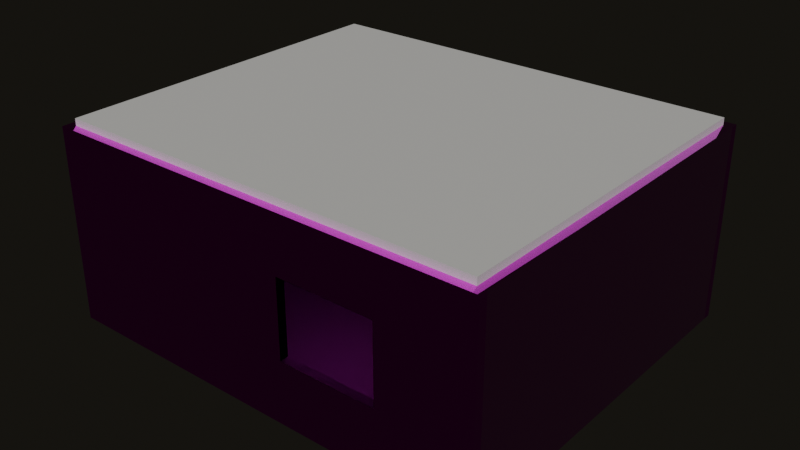 # Source: ENV_RoomShell_v003.blend  (saved by Blender 5.1.30; exported with 4.5.12 LTS)
import bpy
from mathutils import Matrix  # noqa: F401  (used for matrix-valued properties, if any)

bpy.ops.wm.read_factory_settings(use_empty=True)
scene = bpy.context.scene
scene.name = 'Scene'

# ---- collections
col_collection = bpy.data.collections.new('Collection'); scene.collection.children.link(col_collection)

# ---- images (referenced by path relative to the original .blend; pixels are not part of the script)
import os
ASSET_DIR = os.environ.get("B2B_ASSET_DIR", "")  # directory of the original .blend (textures are referenced by path, not embedded)
HERE = os.path.dirname(os.path.abspath(__file__))  # packed textures are extracted next to this script under _unpacked/

def load_image(name, relpath, width, height, colorspace="sRGB"):
    """Load a texture the original file referenced (path relative to the .blend, or extracted next to this script)."""
    p = next((c for c in (os.path.join(HERE, relpath), os.path.join(ASSET_DIR, relpath)) if relpath and os.path.exists(c)), "")
    if p:
        img = bpy.data.images.load(p, check_existing=True)
        img.name = name
    else:  # same state as the original file: an image datablock whose file is absent (Cycles renders it pink)
        img = bpy.data.images.new(name, width, height)
        img.source = "FILE"
        img.filepath = "//" + (relpath or name)
    img.colorspace_settings.name = colorspace
    return img
img_tex_mat_wallpaper_floralaged_bc_png_001 = load_image('TEX_MAT_Wallpaper_FloralAged_BC.png.001', 'TEX_MAT_Wallpaper_FloralAged_BC.png', 1024, 1024, 'sRGB')
img_tex_mat_wallpaper_floralaged_n_png_001 = load_image('TEX_MAT_Wallpaper_FloralAged_N.png.001', 'TEX_MAT_Wallpaper_FloralAged_N.png', 1024, 1024, 'Non-Color')
img_tex_mat_wallpaper_floralaged_mask_png_001 = load_image('TEX_MAT_Wallpaper_FloralAged_Mask.png.001', 'TEX_MAT_Wallpaper_FloralAged_Mask.png', 1024, 1024, 'Non-Color')
img_tex_mat_floor_darkgreen_bc_png_001 = load_image('TEX_MAT_Floor_DarkGreen_BC.png.001', 'TEX_MAT_Floor_DarkGreen_BC.png', 1024, 1024, 'sRGB')
img_tex_mat_floor_darkgreen_n_png_001 = load_image('TEX_MAT_Floor_DarkGreen_N.png.001', 'TEX_MAT_Floor_DarkGreen_N.png', 1024, 1024, 'Non-Color')
img_tex_mat_floor_darkgreen_mask_png_001 = load_image('TEX_MAT_Floor_DarkGreen_Mask.png.001', 'TEX_MAT_Floor_DarkGreen_Mask.png', 1024, 1024, 'Non-Color')

# ---- materials (node trees are filled in below, after node groups)
mat_mat_wallpaper_floralaged = bpy.data.materials.new('MAT_Wallpaper_FloralAged')
mat_mat_wallpaper_floralaged.diffuse_color = (0.76, 0.7, 0.58, 1.0)
mat_mat_mv_skirting = bpy.data.materials.new('MAT_MV_Skirting')
mat_mat_mv_skirting.diffuse_color = (0.075, 0.066, 0.038, 1.0)
mat_mat_floor_darkgreen = bpy.data.materials.new('MAT_Floor_DarkGreen')
mat_mat_floor_darkgreen.diffuse_color = (0.14, 0.2, 0.16, 1.0)
mat_mat_ceiling_white = bpy.data.materials.new('MAT_Ceiling_White')
mat_mat_ceiling_white.diffuse_color = (0.85, 0.84, 0.8, 1.0)

# ---- material node trees
mat_mat_wallpaper_floralaged.use_nodes = True; mat_mat_wallpaper_floralaged.node_tree.nodes.clear()
_N = mat_mat_wallpaper_floralaged.node_tree.nodes; _L = mat_mat_wallpaper_floralaged.node_tree.links
n0 = _N.new('ShaderNodeOutputMaterial'); n0.name = 'Material Output'; n0.location = (0, 0)
n1 = _N.new('ShaderNodeBsdfPrincipled'); n1.name = 'Principled BSDF'; n1.location = (0, 0)
n2 = _N.new('ShaderNodeTexImage'); n2.name = 'Image Texture'; n2.location = (0, 0)
n2.image = img_tex_mat_wallpaper_floralaged_bc_png_001
n3 = _N.new('ShaderNodeTexImage'); n3.name = 'Image Texture.001'; n3.location = (0, 0)
n3.image = img_tex_mat_wallpaper_floralaged_n_png_001
n4 = _N.new('ShaderNodeNormalMap'); n4.name = 'Normal Map'; n4.location = (0, 0)
n4.inputs[0].default_value = 0.22
n5 = _N.new('ShaderNodeTexImage'); n5.name = 'Image Texture.002'; n5.location = (0, 0)
n5.image = img_tex_mat_wallpaper_floralaged_mask_png_001
n6 = _N.new('ShaderNodeSeparateColor'); n6.name = 'Separate Color'; n6.location = (0, 0)
n7 = _N.new('ShaderNodeMath'); n7.name = 'Math'; n7.location = (0, 0)
n7.operation = 'SUBTRACT'
n7.inputs[0].default_value = 1.0
_L.new(n2.outputs[0], n1.inputs[0])
_L.new(n3.outputs[0], n4.inputs[1])
_L.new(n4.outputs[0], n1.inputs[5])
_L.new(n5.outputs[0], n6.inputs[0])
_L.new(n6.outputs[0], n1.inputs[1])
_L.new(n5.outputs[1], n7.inputs[1])
_L.new(n7.outputs[0], n1.inputs[2])
_L.new(n1.outputs[0], n0.inputs[0])
n0.is_active_output = True
mat_mat_mv_skirting.use_nodes = True; mat_mat_mv_skirting.node_tree.nodes.clear()
_N = mat_mat_mv_skirting.node_tree.nodes; _L = mat_mat_mv_skirting.node_tree.links
n0 = _N.new('ShaderNodeBsdfPrincipled'); n0.name = 'Principled BSDF'; n0.location = (-200, 100)
n0.inputs[0].default_value = (0.075, 0.066, 0.038, 1.0)
n0.inputs[2].default_value = 0.8
n1 = _N.new('ShaderNodeOutputMaterial'); n1.name = 'Material Output'; n1.location = (200, 100)
_L.new(n0.outputs[0], n1.inputs[0])
n1.is_active_output = True
mat_mat_floor_darkgreen.use_nodes = True; mat_mat_floor_darkgreen.node_tree.nodes.clear()
_N = mat_mat_floor_darkgreen.node_tree.nodes; _L = mat_mat_floor_darkgreen.node_tree.links
n0 = _N.new('ShaderNodeOutputMaterial'); n0.name = 'Material Output'; n0.location = (0, 0)
n1 = _N.new('ShaderNodeBsdfPrincipled'); n1.name = 'Principled BSDF'; n1.location = (0, 0)
n2 = _N.new('ShaderNodeTexImage'); n2.name = 'Image Texture'; n2.location = (0, 0)
n2.image = img_tex_mat_floor_darkgreen_bc_png_001
n3 = _N.new('ShaderNodeTexImage'); n3.name = 'Image Texture.001'; n3.location = (0, 0)
n3.image = img_tex_mat_floor_darkgreen_n_png_001
n4 = _N.new('ShaderNodeNormalMap'); n4.name = 'Normal Map'; n4.location = (0, 0)
n4.inputs[0].default_value = 0.22
n5 = _N.new('ShaderNodeTexImage'); n5.name = 'Image Texture.002'; n5.location = (0, 0)
n5.image = img_tex_mat_floor_darkgreen_mask_png_001
n6 = _N.new('ShaderNodeSeparateColor'); n6.name = 'Separate Color'; n6.location = (0, 0)
n7 = _N.new('ShaderNodeMath'); n7.name = 'Math'; n7.location = (0, 0)
n7.operation = 'SUBTRACT'
n7.inputs[0].default_value = 1.0
_L.new(n2.outputs[0], n1.inputs[0])
_L.new(n3.outputs[0], n4.inputs[1])
_L.new(n4.outputs[0], n1.inputs[5])
_L.new(n5.outputs[0], n6.inputs[0])
_L.new(n6.outputs[0], n1.inputs[1])
_L.new(n5.outputs[1], n7.inputs[1])
_L.new(n7.outputs[0], n1.inputs[2])
_L.new(n1.outputs[0], n0.inputs[0])
n0.is_active_output = True
mat_mat_ceiling_white.use_nodes = True; mat_mat_ceiling_white.node_tree.nodes.clear()
_N = mat_mat_ceiling_white.node_tree.nodes; _L = mat_mat_ceiling_white.node_tree.links
n0 = _N.new('ShaderNodeBsdfPrincipled'); n0.name = 'Principled BSDF'; n0.location = (-200, 100)
n0.inputs[0].default_value = (0.85, 0.84, 0.8, 1.0)
n0.inputs[2].default_value = 0.9
n1 = _N.new('ShaderNodeOutputMaterial'); n1.name = 'Material Output'; n1.location = (200, 100)
_L.new(n0.outputs[0], n1.inputs[0])
n1.is_active_output = True

# ---- world
world_world = bpy.data.worlds.new('World'); scene.world = world_world
world_world.use_nodes = True; world_world.node_tree.nodes.clear()
_N = world_world.node_tree.nodes; _L = world_world.node_tree.links
n0 = _N.new('ShaderNodeOutputWorld'); n0.name = 'World Output'; n0.location = (200, 100)
n1 = _N.new('ShaderNodeBackground'); n1.name = 'Background'; n1.location = (-200, 100)
n1.inputs[0].default_value = (0.12, 0.11, 0.085, 1.0)
n1.inputs[1].default_value = 0.15
_L.new(n1.outputs[0], n0.inputs[0])
n0.is_active_output = True
world_world.color = (0.05088, 0.05088, 0.05088)
world_world.sun_shadow_jitter_overblur = 0.0

# ---- meshes
me_cube_003 = bpy.data.meshes.new('Cube.003')
me_cube_003.from_pydata([(-0.06, -2.6, -1.4), (-0.06, -2.6, 1.4), (-0.06, 2.6, -1.4), (-0.06, 2.6, 1.4), (0.06, -2.6, -1.4), (0.06, -2.6, 1.4), (0.06, 2.6, -1.4), (0.06, 2.6, 1.4)], [], [(0, 1, 3, 2), (2, 3, 7, 6), (6, 7, 5, 4), (4, 5, 1, 0), (2, 6, 4, 0), (7, 3, 1, 5)])
_uv = me_cube_003.uv_layers.new(name='UVMap')
_uv.uv.foreach_set('vector', [-1.083, 0.0, -1.083, 1.167, 1.083, 1.167, 1.083, 0.0, 1.083, 0.0, 1.083, 1.167, 1.083, 1.167, 1.083, 0.0, 1.083, 0.0, 1.083, 1.167, -1.083, 1.167, -1.083, 0.0, -1.083, 0.0, -1.083, 1.167, -1.083, 1.167, -1.083, 0.0, 1.083, 0.0, 1.083, 0.0, -1.083, 0.0, -1.083, 0.0, 1.083, 1.167, 1.083, 1.167, -1.083, 1.167, -1.083, 1.167])
me_cube_003.materials.append(mat_mat_wallpaper_floralaged)
me_cube_003.update()
me_cube_002 = bpy.data.meshes.new('Cube.002')
me_cube_002.from_pydata([(-3.22, -0.06, -1.4), (-3.22, -0.06, 1.4), (-3.22, 0.06, -1.4), (-3.22, 0.06, 1.4), (3.22, -0.06, -1.4), (3.22, -0.06, 1.4), (3.22, 0.06, -1.4), (3.22, 0.06, 1.4)], [], [(0, 1, 3, 2), (2, 3, 7, 6), (6, 7, 5, 4), (4, 5, 1, 0), (2, 6, 4, 0), (7, 3, 1, 5)])
_uv = me_cube_002.uv_layers.new(name='UVMap')
_uv.uv.foreach_set('vector', [-1.342, 0.0, -1.342, 1.167, -1.342, 1.167, -1.342, 0.0, -1.342, 0.0, -1.342, 1.167, 1.342, 1.167, 1.342, 0.0, 1.342, 0.0, 1.342, 1.167, 1.342, 1.167, 1.342, 0.0, 1.342, 0.0, 1.342, 1.167, -1.342, 1.167, -1.342, 0.0, -1.342, 0.0, 1.342, 0.0, 1.342, 0.0, -1.342, 0.0, 1.342, 1.167, -1.342, 1.167, -1.342, 1.167, 1.342, 1.167])
me_cube_002.materials.append(mat_mat_wallpaper_floralaged)
me_cube_002.update()
me_cube_004 = bpy.data.meshes.new('Cube.004')
me_cube_004.from_pydata([(-3.22, -0.06, -1.4), (-3.22, -0.06, 1.4), (-3.22, 0.06, -1.4), (-3.22, 0.06, 1.4), (3.22, -0.06, -1.4), (3.22, -0.06, 1.4), (3.22, 0.06, -1.4), (3.22, 0.06, 1.4), (0.5, 0.06, 0.6), (0.5, 0.06, -0.5), (1.9, 0.06, -0.5), (1.9, 0.06, 0.6), (0.5, -0.06, 0.6), (1.9, -0.06, -0.5), (1.9, -0.06, 0.6), (0.5, -0.06, -0.5)], [], [(0, 1, 3, 2), (7, 6, 10, 11), (6, 2, 3, 7, 11, 8, 9, 10), (6, 7, 5, 4), (13, 4, 5, 14), (14, 5, 1, 0, 4, 13, 15, 12), (2, 6, 4, 0), (7, 3, 1, 5), (15, 9, 8, 12), (14, 11, 10, 13), (13, 10, 9, 15), (8, 11, 14, 12)])
_uv = me_cube_004.uv_layers.new(name='UVMap')
_uv.uv.foreach_set('vector', [-1.342, 0.0, -1.342, 1.167, -1.342, 1.167, -1.342, 0.0, 1.342, 1.167, 1.342, 0.0, 0.7917, 0.375, 0.7917, 0.8333, 1.342, 0.0, -1.342, 0.0, -1.342, 1.167, 1.342, 1.167, 0.7917, 0.8333, 0.2083, 0.8333, 0.2083, 0.375, 0.7917, 0.375, 1.342, 0.0, 1.342, 1.167, 1.342, 1.167, 1.342, 0.0, 0.7917, 0.375, 1.342, 0.0, 1.342, 1.167, 0.7917, 0.8333, 0.7917, 0.8333, 1.342, 1.167, -1.342, 1.167, -1.342, 0.0, 1.342, 0.0, 0.7917, 0.375, 0.2083, 0.375, 0.2083, 0.8333, -1.342, 0.0, 1.342, 0.0, 1.342, 0.0, -1.342, 0.0, 1.342, 1.167, -1.342, 1.167, -1.342, 1.167, 1.342, 1.167, 0.2083, 0.375, 0.2083, 0.375, 0.2083, 0.8333, 0.2083, 0.8333, 0.7917, 0.8333, 0.7917, 0.8333, 0.7917, 0.375, 0.7917, 0.375, 0.7917, 0.375, 0.7917, 0.375, 0.2083, 0.375, 0.2083, 0.375, 0.2083, 0.8333, 0.7917, 0.8333, 0.7917, 0.8333, 0.2083, 0.8333])
me_cube_004.materials.append(mat_mat_wallpaper_floralaged)
me_cube_004.materials.append(None)
me_cube_004.update()
me_cube_006 = bpy.data.meshes.new('Cube.006')
me_cube_006.from_pydata([(-0.06, -2.6, -1.4), (-0.06, -2.6, 1.4), (-0.06, 2.6, -1.4), (-0.06, 2.6, 1.4), (0.06, -2.6, -1.4), (0.06, -2.6, 1.4), (0.06, 2.6, -1.4), (0.06, 2.6, 1.4), (-0.06, -0.1, 0.65), (-0.06, -1.0, 0.65), (-0.06, -1.0, -1.4), (-0.06, -0.1, -1.4), (0.06, -1.0, 0.65), (0.06, -0.1, 0.65), (0.06, -1.0, -1.4), (0.06, -0.1, -1.4)], [], [(0, 1, 3, 2, 11, 8, 9, 10), (2, 3, 7, 6), (6, 7, 5, 4, 14, 12, 13, 15), (4, 5, 1, 0), (14, 4, 0, 10), (11, 2, 6, 15), (7, 3, 1, 5), (13, 8, 11, 15), (10, 9, 12, 14), (8, 13, 12, 9)])
_uv = me_cube_006.uv_layers.new(name='UVMap')
_uv.uv.foreach_set('vector', [-1.083, 0.0, -1.083, 1.167, 1.083, 1.167, 1.083, 0.0, -0.04167, 0.0, -0.04167, 0.8542, -0.4167, 0.8542, -0.4167, 0.0, 1.083, 0.0, 1.083, 1.167, 1.083, 1.167, 1.083, 0.0, 1.083, 0.0, 1.083, 1.167, -1.083, 1.167, -1.083, 0.0, -0.4167, 0.0, -0.4167, 0.8542, -0.04167, 0.8542, -0.04167, 0.0, -1.083, 0.0, -1.083, 1.167, -1.083, 1.167, -1.083, 0.0, -0.4167, 0.0, -1.083, 0.0, -1.083, 0.0, -0.4167, 0.0, -0.04167, 0.0, 1.083, 0.0, 1.083, 0.0, -0.04167, 0.0, 1.083, 1.167, 1.083, 1.167, -1.083, 1.167, -1.083, 1.167, -0.04167, 0.8542, -0.04167, 0.8542, -0.04167, 0.0, -0.04167, 0.0, -0.4167, 0.0, -0.4167, 0.8542, -0.4167, 0.8542, -0.4167, 0.0, -0.04167, 0.8542, -0.04167, 0.8542, -0.4167, 0.8542, -0.4167, 0.8542])
me_cube_006.materials.append(mat_mat_wallpaper_floralaged)
me_cube_006.materials.append(None)
me_cube_006.update()
me_cube_008 = bpy.data.meshes.new('Cube.008')
me_cube_008.from_pydata([(-3.1, 2.585, 0.0), (-3.1, 2.585, 0.08), (-3.1, 2.6, 0.0), (-3.1, 2.6, 0.08), (3.1, 2.585, 0.0), (3.1, 2.585, 0.08), (3.1, 2.6, 0.0), (3.1, 2.6, 0.08), (3.085, -2.6, 0.0), (3.085, -2.6, 0.08), (3.085, 2.6, 0.0), (3.085, 2.6, 0.08), (3.1, -2.6, 0.0), (3.1, -2.6, 0.08), (3.1, 2.6, 0.0), (3.1, 2.6, 0.08), (-3.1, -2.6, 0.0), (-3.1, -2.6, 0.08), (-3.1, -2.585, 0.0), (-3.1, -2.585, 0.08), (3.1, -2.6, 0.0), (3.1, -2.6, 0.08), (3.1, -2.585, 0.0), (3.1, -2.585, 0.08), (-3.1, -2.6, 0.0), (-3.1, -2.6, 0.08), (-3.1, -1.0, 0.0), (-3.1, -1.0, 0.08), (-3.085, -2.6, 0.0), (-3.085, -2.6, 0.08), (-3.085, -1.0, 0.0), (-3.085, -1.0, 0.08), (-3.1, -0.1, 0.0), (-3.1, -0.1, 0.08), (-3.1, 2.6, 0.0), (-3.1, 2.6, 0.08), (-3.085, -0.1, 0.0), (-3.085, -0.1, 0.08), (-3.085, 2.6, 0.0), (-3.085, 2.6, 0.08)], [], [(0, 1, 3, 2), (2, 3, 7, 6), (6, 7, 5, 4), (4, 5, 1, 0), (2, 6, 4, 0), (7, 3, 1, 5), (8, 9, 11, 10), (10, 11, 15, 14), (14, 15, 13, 12), (12, 13, 9, 8), (10, 14, 12, 8), (15, 11, 9, 13), (16, 17, 19, 18), (18, 19, 23, 22), (22, 23, 21, 20), (20, 21, 17, 16), (18, 22, 20, 16), (23, 19, 17, 21), (24, 25, 27, 26), (26, 27, 31, 30), (30, 31, 29, 28), (28, 29, 25, 24), (26, 30, 28, 24), (31, 27, 25, 29), (32, 33, 35, 34), (34, 35, 39, 38), (38, 39, 37, 36), (36, 37, 33, 32), (34, 38, 36, 32), (39, 35, 33, 37)])
_uv = me_cube_008.uv_layers.new(name='UVMap')
_uv.uv.foreach_set('vector', [1.146, 0.49, 1.146, 0.51, 1.15, 0.51, 1.15, 0.49, -0.275, 0.49, -0.275, 0.51, 1.275, 0.51, 1.275, 0.49, 1.15, 0.49, 1.15, 0.51, 1.146, 0.51, 1.146, 0.49, 1.275, 0.49, 1.275, 0.51, -0.275, 0.51, -0.275, 0.49, -0.275, 1.15, 1.275, 1.15, 1.275, 1.146, -0.275, 1.146, 1.275, 1.15, -0.275, 1.15, -0.275, 1.146, 1.275, 1.146, -0.15, 0.49, -0.15, 0.51, 1.15, 0.51, 1.15, 0.49, 1.271, 0.49, 1.271, 0.51, 1.275, 0.51, 1.275, 0.49, 1.15, 0.49, 1.15, 0.51, -0.15, 0.51, -0.15, 0.49, 1.275, 0.49, 1.275, 0.51, 1.271, 0.51, 1.271, 0.49, 1.271, 1.15, 1.275, 1.15, 1.275, -0.15, 1.271, -0.15, 1.275, 1.15, 1.271, 1.15, 1.271, -0.15, 1.275, -0.15, -0.15, 0.49, -0.15, 0.51, -0.1462, 0.51, -0.1462, 0.49, -0.275, 0.49, -0.275, 0.51, 1.275, 0.51, 1.275, 0.49, -0.1462, 0.49, -0.1462, 0.51, -0.15, 0.51, -0.15, 0.49, 1.275, 0.49, 1.275, 0.51, -0.275, 0.51, -0.275, 0.49, -0.275, -0.1462, 1.275, -0.1462, 1.275, -0.15, -0.275, -0.15, 1.275, -0.1462, -0.275, -0.1462, -0.275, -0.15, 1.275, -0.15, -0.15, 0.49, -0.15, 0.51, 0.25, 0.51, 0.25, 0.49, -0.275, 0.49, -0.275, 0.51, -0.2713, 0.51, -0.2713, 0.49, 0.25, 0.49, 0.25, 0.51, -0.15, 0.51, -0.15, 0.49, -0.2713, 0.49, -0.2713, 0.51, -0.275, 0.51, -0.275, 0.49, -0.275, 0.25, -0.2713, 0.25, -0.2713, -0.15, -0.275, -0.15, -0.2713, 0.25, -0.275, 0.25, -0.275, -0.15, -0.2713, -0.15, 0.475, 0.49, 0.475, 0.51, 1.15, 0.51, 1.15, 0.49, -0.275, 0.49, -0.275, 0.51, -0.2713, 0.51, -0.2713, 0.49, 1.15, 0.49, 1.15, 0.51, 0.475, 0.51, 0.475, 0.49, -0.2713, 0.49, -0.2713, 0.51, -0.275, 0.51, -0.275, 0.49, -0.275, 1.15, -0.2713, 1.15, -0.2713, 0.475, -0.275, 0.475, -0.2713, 1.15, -0.275, 1.15, -0.275, 0.475, -0.2713, 0.475])
me_cube_008.materials.append(mat_mat_mv_skirting)
me_cube_008.update()
me_cube = bpy.data.meshes.new('Cube')
me_cube.from_pydata([(-3.1, -2.6, -0.05), (-3.1, -2.6, 0.05), (-3.1, 2.6, -0.05), (-3.1, 2.6, 0.05), (3.1, -2.6, -0.05), (3.1, -2.6, 0.05), (3.1, 2.6, -0.05), (3.1, 2.6, 0.05)], [], [(0, 1, 3, 2), (2, 3, 7, 6), (6, 7, 5, 4), (4, 5, 1, 0), (2, 6, 4, 0), (7, 3, 1, 5)])
_uv = me_cube.uv_layers.new(name='UVMap')
_uv.uv.foreach_set('vector', [-0.15, 0.4875, -0.15, 0.5125, 1.15, 0.5125, 1.15, 0.4875, -0.275, 0.4875, -0.275, 0.5125, 1.275, 0.5125, 1.275, 0.4875, 1.15, 0.4875, 1.15, 0.5125, -0.15, 0.5125, -0.15, 0.4875, 1.275, 0.4875, 1.275, 0.5125, -0.275, 0.5125, -0.275, 0.4875, -0.275, 1.15, 1.275, 1.15, 1.275, -0.15, -0.275, -0.15, 1.275, 1.15, -0.275, 1.15, -0.275, -0.15, 1.275, -0.15])
me_cube.materials.append(mat_mat_floor_darkgreen)
me_cube.update()
me_cube_001 = bpy.data.meshes.new('Cube.001')
me_cube_001.from_pydata([(-3.1, -2.6, -0.05), (-3.1, -2.6, 0.05), (-3.1, 2.6, -0.05), (-3.1, 2.6, 0.05), (3.1, -2.6, -0.05), (3.1, -2.6, 0.05), (3.1, 2.6, -0.05), (3.1, 2.6, 0.05)], [], [(0, 1, 3, 2), (2, 3, 7, 6), (6, 7, 5, 4), (4, 5, 1, 0), (2, 6, 4, 0), (7, 3, 1, 5)])
_uv = me_cube_001.uv_layers.new(name='UVMap')
_uv.uv.foreach_set('vector', [-0.15, 0.4875, -0.15, 0.5125, 1.15, 0.5125, 1.15, 0.4875, -0.275, 0.4875, -0.275, 0.5125, 1.275, 0.5125, 1.275, 0.4875, 1.15, 0.4875, 1.15, 0.5125, -0.15, 0.5125, -0.15, 0.4875, 1.275, 0.4875, 1.275, 0.5125, -0.275, 0.5125, -0.275, 0.4875, -0.275, 1.15, 1.275, 1.15, 1.275, -0.15, -0.275, -0.15, 1.275, 1.15, -0.275, 1.15, -0.275, -0.15, 1.275, -0.15])
me_cube_001.materials.append(mat_mat_ceiling_white)
me_cube_001.update()

# ---- objects
ob_shell_wall_w = bpy.data.objects.new('Shell_Wall_W', me_cube_003)
ob_shell_wall_s = bpy.data.objects.new('Shell_Wall_S', me_cube_002)
ob_shell_wall_n = bpy.data.objects.new('Shell_Wall_N', me_cube_004)
ob_shell_wall_e = bpy.data.objects.new('Shell_Wall_E', me_cube_006)
ob_shell_skirting = bpy.data.objects.new('Shell_Skirting', me_cube_008)
ob_shell_floor = bpy.data.objects.new('Shell_Floor', me_cube)
ob_shell_ceiling = bpy.data.objects.new('Shell_Ceiling', me_cube_001)
ob_env_roomshell = bpy.data.objects.new('ENV_RoomShell', None)

# ---- transforms, parenting, visibility, modifiers, constraints
ob_shell_wall_w.parent = ob_env_roomshell
ob_shell_wall_w.location = (3.16, 0.0, 1.4)
ob_shell_wall_s.parent = ob_env_roomshell
ob_shell_wall_s.location = (0.0, 2.66, 1.4)
ob_shell_wall_n.parent = ob_env_roomshell
ob_shell_wall_n.location = (0.0, -2.66, 1.4)
ob_shell_wall_e.parent = ob_env_roomshell
ob_shell_wall_e.location = (-3.16, 0.0, 1.4)
ob_shell_skirting.parent = ob_env_roomshell
ob_shell_skirting.location = (0.0, 0.0, 0.0)
ob_shell_floor.parent = ob_env_roomshell
ob_shell_floor.location = (0.0, 0.0, -0.05)
ob_shell_ceiling.parent = ob_env_roomshell
ob_shell_ceiling.location = (0.0, 0.0, 2.85)
ob_env_roomshell.location = (0.0, 0.0, 0.0)
ob_env_roomshell.empty_display_type = 'CUBE'
ob_env_roomshell.empty_display_size = 0.2

# ---- collection membership
scene.collection.objects.link(ob_shell_wall_w)
scene.collection.objects.link(ob_shell_wall_s)
scene.collection.objects.link(ob_shell_wall_n)
scene.collection.objects.link(ob_shell_wall_e)
scene.collection.objects.link(ob_shell_skirting)
scene.collection.objects.link(ob_shell_floor)
scene.collection.objects.link(ob_shell_ceiling)
scene.collection.objects.link(ob_env_roomshell)

# ---- scene / render settings (as saved in the file)
scene.frame_start = 1; scene.frame_end = 250; scene.frame_set(1)
scene.render.engine = 'CYCLES'
scene.render.resolution_x = 1600
scene.render.resolution_y = 900
scene.render.film_transparent = True
scene.render.bake_bias = 0.0
scene.render.bake_samples = 0
scene.cycles.samples = 32
scene.cycles.sampling_pattern = 'TABULATED_SOBOL'
scene.cycles.max_bounces = 5
scene.eevee.use_volume_custom_range = False
scene.view_settings.exposure = -0.65
bpy.context.view_layer.update()

# ---- added for rendering (the .blend has no active camera and no usable light): camera, sun
cam_auto = bpy.data.cameras.new('AutoCamera')
cam_auto.lens = 50.0
cam_auto.sensor_width = 36.0
cam_auto.clip_end = 1000.0
ob_auto_camera = bpy.data.objects.new('AutoCamera', cam_auto)
scene.collection.objects.link(ob_auto_camera)
ob_auto_camera.location = (8.27894, -9.93472, 8.02315)
ob_auto_camera.rotation_euler = (1.09748, -7.21219e-08, 0.694738)
scene.camera = ob_auto_camera
light_auto_sun = bpy.data.lights.new('AutoSun', 'SUN')
light_auto_sun.energy = 3.0
light_auto_sun.angle = 0.0523599
ob_auto_sun = bpy.data.objects.new('AutoSun', light_auto_sun)
scene.collection.objects.link(ob_auto_sun)
ob_auto_sun.rotation_euler = (0.872665, 0.174533, 0.523599)
bpy.context.view_layer.update()
